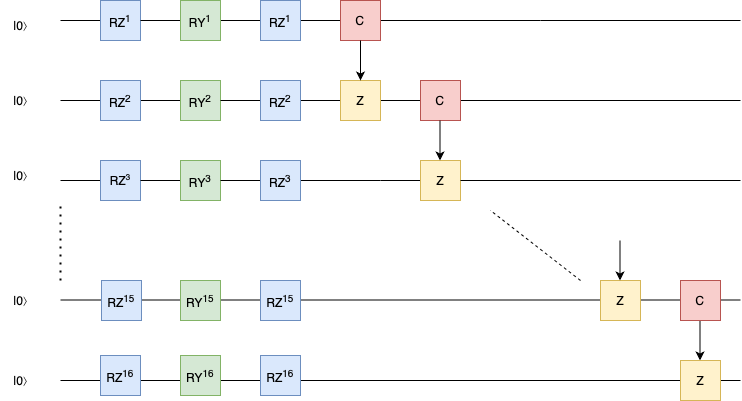

The diagram above was exported from draw.io. Its source (the exported page's mxGraphModel, read from the mxfile embedded in the PNG):
<mxGraphModel dx="1122" dy="633" grid="1" gridSize="10" guides="1" tooltips="1" connect="1" arrows="1" fold="1" page="1" pageScale="1" pageWidth="101" pageHeight="101" math="0" shadow="0">
  <root>
    <mxCell id="0" />
    <mxCell id="1" parent="0" />
    <mxCell id="_TGQ6C_Mic2WB6odP0o2-1" value="" style="endArrow=none;html=1;rounded=0;" edge="1" parent="1">
      <mxGeometry width="50" height="50" relative="1" as="geometry">
        <mxPoint x="640" y="200" as="sourcePoint" />
        <mxPoint x="840" y="200" as="targetPoint" />
      </mxGeometry>
    </mxCell>
    <mxCell id="_TGQ6C_Mic2WB6odP0o2-2" value="" style="endArrow=none;html=1;rounded=0;" edge="1" parent="1" source="_TGQ6C_Mic2WB6odP0o2-33">
      <mxGeometry width="50" height="50" relative="1" as="geometry">
        <mxPoint x="160" y="280" as="sourcePoint" />
        <mxPoint x="840" y="280" as="targetPoint" />
      </mxGeometry>
    </mxCell>
    <mxCell id="_TGQ6C_Mic2WB6odP0o2-3" value="" style="endArrow=none;html=1;rounded=0;" edge="1" parent="1">
      <mxGeometry width="50" height="50" relative="1" as="geometry">
        <mxPoint x="640" y="360" as="sourcePoint" />
        <mxPoint x="840" y="360" as="targetPoint" />
      </mxGeometry>
    </mxCell>
    <mxCell id="_TGQ6C_Mic2WB6odP0o2-4" value="" style="endArrow=none;html=1;rounded=0;" edge="1" parent="1" source="_TGQ6C_Mic2WB6odP0o2-57">
      <mxGeometry width="50" height="50" relative="1" as="geometry">
        <mxPoint x="160" y="560" as="sourcePoint" />
        <mxPoint x="840" y="560" as="targetPoint" />
      </mxGeometry>
    </mxCell>
    <mxCell id="_TGQ6C_Mic2WB6odP0o2-5" value="" style="endArrow=none;dashed=1;html=1;dashPattern=1 3;strokeWidth=2;rounded=0;" edge="1" parent="1">
      <mxGeometry width="50" height="50" relative="1" as="geometry">
        <mxPoint x="160" y="460" as="sourcePoint" />
        <mxPoint x="160" y="380" as="targetPoint" />
        <Array as="points">
          <mxPoint x="160" y="420" />
        </Array>
      </mxGeometry>
    </mxCell>
    <mxCell id="_TGQ6C_Mic2WB6odP0o2-15" value="" style="endArrow=none;html=1;rounded=0;" edge="1" parent="1" target="_TGQ6C_Mic2WB6odP0o2-7">
      <mxGeometry width="50" height="50" relative="1" as="geometry">
        <mxPoint x="160" y="200" as="sourcePoint" />
        <mxPoint x="840" y="200" as="targetPoint" />
      </mxGeometry>
    </mxCell>
    <mxCell id="_TGQ6C_Mic2WB6odP0o2-7" value="RZ&lt;sup&gt;1&lt;/sup&gt;" style="whiteSpace=wrap;html=1;aspect=fixed;fillColor=#dae8fc;strokeColor=#6c8ebf;" vertex="1" parent="1">
      <mxGeometry x="200" y="180" width="40" height="40" as="geometry" />
    </mxCell>
    <mxCell id="_TGQ6C_Mic2WB6odP0o2-17" value="" style="endArrow=none;html=1;rounded=0;" edge="1" parent="1" source="_TGQ6C_Mic2WB6odP0o2-49">
      <mxGeometry width="50" height="50" relative="1" as="geometry">
        <mxPoint x="240" y="200" as="sourcePoint" />
        <mxPoint x="640" y="200" as="targetPoint" />
      </mxGeometry>
    </mxCell>
    <mxCell id="_TGQ6C_Mic2WB6odP0o2-18" value="" style="endArrow=none;html=1;rounded=0;" edge="1" parent="1">
      <mxGeometry width="50" height="50" relative="1" as="geometry">
        <mxPoint x="560" y="200" as="sourcePoint" />
        <mxPoint x="600" y="200" as="targetPoint" />
      </mxGeometry>
    </mxCell>
    <mxCell id="_TGQ6C_Mic2WB6odP0o2-25" value="" style="endArrow=none;html=1;rounded=0;" edge="1" parent="1" target="_TGQ6C_Mic2WB6odP0o2-24">
      <mxGeometry width="50" height="50" relative="1" as="geometry">
        <mxPoint x="160" y="360" as="sourcePoint" />
        <mxPoint x="840" y="360" as="targetPoint" />
      </mxGeometry>
    </mxCell>
    <mxCell id="_TGQ6C_Mic2WB6odP0o2-24" value="RZ&lt;font size=&quot;1&quot;&gt;&lt;sup&gt;3&lt;/sup&gt;&lt;/font&gt;" style="whiteSpace=wrap;html=1;aspect=fixed;fillColor=#dae8fc;strokeColor=#6c8ebf;" vertex="1" parent="1">
      <mxGeometry x="200" y="340" width="40" height="40" as="geometry" />
    </mxCell>
    <mxCell id="_TGQ6C_Mic2WB6odP0o2-26" value="" style="endArrow=none;html=1;rounded=0;" edge="1" parent="1" source="_TGQ6C_Mic2WB6odP0o2-24" target="_TGQ6C_Mic2WB6odP0o2-23">
      <mxGeometry width="50" height="50" relative="1" as="geometry">
        <mxPoint x="240" y="360" as="sourcePoint" />
        <mxPoint x="840" y="360" as="targetPoint" />
      </mxGeometry>
    </mxCell>
    <mxCell id="_TGQ6C_Mic2WB6odP0o2-23" value="RY&lt;sup&gt;3&lt;/sup&gt;" style="whiteSpace=wrap;html=1;aspect=fixed;fillColor=#d5e8d4;strokeColor=#82b366;" vertex="1" parent="1">
      <mxGeometry x="280" y="340" width="40" height="40" as="geometry" />
    </mxCell>
    <mxCell id="_TGQ6C_Mic2WB6odP0o2-27" value="" style="endArrow=none;html=1;rounded=0;" edge="1" parent="1" source="_TGQ6C_Mic2WB6odP0o2-40" target="_TGQ6C_Mic2WB6odP0o2-21">
      <mxGeometry width="50" height="50" relative="1" as="geometry">
        <mxPoint x="160" y="280" as="sourcePoint" />
        <mxPoint x="840" y="280" as="targetPoint" />
      </mxGeometry>
    </mxCell>
    <mxCell id="_TGQ6C_Mic2WB6odP0o2-21" value="RY&lt;sup&gt;2&lt;/sup&gt;" style="whiteSpace=wrap;html=1;aspect=fixed;fillColor=#d5e8d4;strokeColor=#82b366;" vertex="1" parent="1">
      <mxGeometry x="280" y="260" width="40" height="40" as="geometry" />
    </mxCell>
    <mxCell id="_TGQ6C_Mic2WB6odP0o2-32" value="C" style="whiteSpace=wrap;html=1;aspect=fixed;fillColor=#f8cecc;strokeColor=#b85450;" vertex="1" parent="1">
      <mxGeometry x="520" y="260" width="40" height="40" as="geometry" />
    </mxCell>
    <mxCell id="_TGQ6C_Mic2WB6odP0o2-35" value="" style="endArrow=none;html=1;rounded=0;" edge="1" parent="1" source="_TGQ6C_Mic2WB6odP0o2-41" target="_TGQ6C_Mic2WB6odP0o2-33">
      <mxGeometry width="50" height="50" relative="1" as="geometry">
        <mxPoint x="320" y="280" as="sourcePoint" />
        <mxPoint x="840" y="280" as="targetPoint" />
      </mxGeometry>
    </mxCell>
    <mxCell id="_TGQ6C_Mic2WB6odP0o2-33" value="Z" style="whiteSpace=wrap;html=1;aspect=fixed;fillColor=#fff2cc;strokeColor=#d6b656;" vertex="1" parent="1">
      <mxGeometry x="440" y="260" width="40" height="40" as="geometry" />
    </mxCell>
    <mxCell id="_TGQ6C_Mic2WB6odP0o2-37" value="" style="endArrow=none;html=1;rounded=0;" edge="1" parent="1" target="_TGQ6C_Mic2WB6odP0o2-30">
      <mxGeometry width="50" height="50" relative="1" as="geometry">
        <mxPoint x="480" y="360" as="sourcePoint" />
        <mxPoint x="840" y="360" as="targetPoint" />
      </mxGeometry>
    </mxCell>
    <mxCell id="_TGQ6C_Mic2WB6odP0o2-30" value="Z" style="whiteSpace=wrap;html=1;aspect=fixed;fillColor=#fff2cc;strokeColor=#d6b656;" vertex="1" parent="1">
      <mxGeometry x="520" y="340" width="40" height="40" as="geometry" />
    </mxCell>
    <mxCell id="_TGQ6C_Mic2WB6odP0o2-38" value="" style="endArrow=none;html=1;rounded=0;" edge="1" parent="1" source="_TGQ6C_Mic2WB6odP0o2-42">
      <mxGeometry width="50" height="50" relative="1" as="geometry">
        <mxPoint x="320" y="360" as="sourcePoint" />
        <mxPoint x="480" y="360" as="targetPoint" />
      </mxGeometry>
    </mxCell>
    <mxCell id="_TGQ6C_Mic2WB6odP0o2-39" value="" style="endArrow=none;html=1;rounded=0;" edge="1" parent="1" source="_TGQ6C_Mic2WB6odP0o2-30">
      <mxGeometry width="50" height="50" relative="1" as="geometry">
        <mxPoint x="560" y="360" as="sourcePoint" />
        <mxPoint x="660" y="360" as="targetPoint" />
      </mxGeometry>
    </mxCell>
    <mxCell id="_TGQ6C_Mic2WB6odP0o2-43" value="" style="endArrow=none;html=1;rounded=0;" edge="1" parent="1" source="_TGQ6C_Mic2WB6odP0o2-23" target="_TGQ6C_Mic2WB6odP0o2-42">
      <mxGeometry width="50" height="50" relative="1" as="geometry">
        <mxPoint x="320" y="360" as="sourcePoint" />
        <mxPoint x="440" y="360" as="targetPoint" />
      </mxGeometry>
    </mxCell>
    <mxCell id="_TGQ6C_Mic2WB6odP0o2-42" value="RZ&lt;sup&gt;3&lt;/sup&gt;" style="whiteSpace=wrap;html=1;aspect=fixed;fillColor=#dae8fc;strokeColor=#6c8ebf;" vertex="1" parent="1">
      <mxGeometry x="360" y="340" width="40" height="40" as="geometry" />
    </mxCell>
    <mxCell id="_TGQ6C_Mic2WB6odP0o2-44" value="" style="endArrow=none;html=1;rounded=0;" edge="1" parent="1" source="_TGQ6C_Mic2WB6odP0o2-21" target="_TGQ6C_Mic2WB6odP0o2-41">
      <mxGeometry width="50" height="50" relative="1" as="geometry">
        <mxPoint x="320" y="280" as="sourcePoint" />
        <mxPoint x="440" y="280" as="targetPoint" />
      </mxGeometry>
    </mxCell>
    <mxCell id="_TGQ6C_Mic2WB6odP0o2-41" value="RZ&lt;sup&gt;2&lt;/sup&gt;" style="whiteSpace=wrap;html=1;aspect=fixed;fillColor=#dae8fc;strokeColor=#6c8ebf;" vertex="1" parent="1">
      <mxGeometry x="360" y="260" width="40" height="40" as="geometry" />
    </mxCell>
    <mxCell id="_TGQ6C_Mic2WB6odP0o2-45" value="" style="endArrow=none;html=1;rounded=0;" edge="1" parent="1" target="_TGQ6C_Mic2WB6odP0o2-40">
      <mxGeometry width="50" height="50" relative="1" as="geometry">
        <mxPoint x="160" y="280" as="sourcePoint" />
        <mxPoint x="280" y="280" as="targetPoint" />
      </mxGeometry>
    </mxCell>
    <mxCell id="_TGQ6C_Mic2WB6odP0o2-40" value="RZ&lt;sup&gt;2&lt;/sup&gt;" style="whiteSpace=wrap;html=1;aspect=fixed;fillColor=#dae8fc;strokeColor=#6c8ebf;" vertex="1" parent="1">
      <mxGeometry x="200" y="260" width="40" height="40" as="geometry" />
    </mxCell>
    <mxCell id="_TGQ6C_Mic2WB6odP0o2-48" value="C" style="whiteSpace=wrap;html=1;aspect=fixed;fillColor=#f8cecc;strokeColor=#b85450;" vertex="1" parent="1">
      <mxGeometry x="440" y="180" width="40" height="40" as="geometry" />
    </mxCell>
    <mxCell id="_TGQ6C_Mic2WB6odP0o2-50" value="" style="endArrow=none;html=1;rounded=0;" edge="1" parent="1" source="_TGQ6C_Mic2WB6odP0o2-7" target="_TGQ6C_Mic2WB6odP0o2-49">
      <mxGeometry width="50" height="50" relative="1" as="geometry">
        <mxPoint x="240" y="200" as="sourcePoint" />
        <mxPoint x="520" y="200" as="targetPoint" />
      </mxGeometry>
    </mxCell>
    <mxCell id="_TGQ6C_Mic2WB6odP0o2-49" value="RZ&lt;sup&gt;1&lt;/sup&gt;" style="whiteSpace=wrap;html=1;aspect=fixed;fillColor=#dae8fc;strokeColor=#6c8ebf;" vertex="1" parent="1">
      <mxGeometry x="360" y="180" width="40" height="40" as="geometry" />
    </mxCell>
    <mxCell id="_TGQ6C_Mic2WB6odP0o2-51" value="RY&lt;sup&gt;1&lt;/sup&gt;" style="whiteSpace=wrap;html=1;aspect=fixed;fillColor=#d5e8d4;strokeColor=#82b366;" vertex="1" parent="1">
      <mxGeometry x="280" y="180" width="40" height="40" as="geometry" />
    </mxCell>
    <mxCell id="_TGQ6C_Mic2WB6odP0o2-52" value="" style="endArrow=classic;html=1;rounded=0;exitX=0.5;exitY=1;exitDx=0;exitDy=0;entryX=0.5;entryY=0;entryDx=0;entryDy=0;" edge="1" parent="1" source="_TGQ6C_Mic2WB6odP0o2-48" target="_TGQ6C_Mic2WB6odP0o2-33">
      <mxGeometry width="50" height="50" relative="1" as="geometry">
        <mxPoint x="460" y="440" as="sourcePoint" />
        <mxPoint x="510" y="390" as="targetPoint" />
      </mxGeometry>
    </mxCell>
    <mxCell id="_TGQ6C_Mic2WB6odP0o2-53" value="" style="endArrow=classic;html=1;rounded=0;exitX=0.5;exitY=1;exitDx=0;exitDy=0;entryX=0.5;entryY=0;entryDx=0;entryDy=0;" edge="1" parent="1">
      <mxGeometry width="50" height="50" relative="1" as="geometry">
        <mxPoint x="539.5" y="300" as="sourcePoint" />
        <mxPoint x="539.5" y="340" as="targetPoint" />
      </mxGeometry>
    </mxCell>
    <mxCell id="_TGQ6C_Mic2WB6odP0o2-54" value="" style="endArrow=classic;html=1;rounded=0;exitX=0.5;exitY=1;exitDx=0;exitDy=0;entryX=0.5;entryY=0;entryDx=0;entryDy=0;" edge="1" parent="1">
      <mxGeometry width="50" height="50" relative="1" as="geometry">
        <mxPoint x="799.5" y="500" as="sourcePoint" />
        <mxPoint x="799.5" y="540" as="targetPoint" />
      </mxGeometry>
    </mxCell>
    <mxCell id="_TGQ6C_Mic2WB6odP0o2-55" value="" style="endArrow=none;html=1;rounded=0;" edge="1" parent="1">
      <mxGeometry width="50" height="50" relative="1" as="geometry">
        <mxPoint x="160" y="479.5" as="sourcePoint" />
        <mxPoint x="840" y="479.5" as="targetPoint" />
      </mxGeometry>
    </mxCell>
    <mxCell id="_TGQ6C_Mic2WB6odP0o2-56" value="C" style="whiteSpace=wrap;html=1;aspect=fixed;fillColor=#f8cecc;strokeColor=#b85450;" vertex="1" parent="1">
      <mxGeometry x="780" y="460" width="40" height="40" as="geometry" />
    </mxCell>
    <mxCell id="_TGQ6C_Mic2WB6odP0o2-58" value="" style="endArrow=none;html=1;rounded=0;" edge="1" parent="1" target="_TGQ6C_Mic2WB6odP0o2-57">
      <mxGeometry width="50" height="50" relative="1" as="geometry">
        <mxPoint x="160" y="560" as="sourcePoint" />
        <mxPoint x="840" y="560" as="targetPoint" />
      </mxGeometry>
    </mxCell>
    <mxCell id="_TGQ6C_Mic2WB6odP0o2-57" value="Z" style="whiteSpace=wrap;html=1;aspect=fixed;fillColor=#fff2cc;strokeColor=#d6b656;" vertex="1" parent="1">
      <mxGeometry x="780" y="540" width="40" height="40" as="geometry" />
    </mxCell>
    <mxCell id="_TGQ6C_Mic2WB6odP0o2-103" value="Z" style="whiteSpace=wrap;html=1;aspect=fixed;fillColor=#fff2cc;strokeColor=#d6b656;" vertex="1" parent="1">
      <mxGeometry x="700" y="460" width="40" height="40" as="geometry" />
    </mxCell>
    <mxCell id="_TGQ6C_Mic2WB6odP0o2-104" value="" style="endArrow=classic;html=1;rounded=0;exitX=0.5;exitY=1;exitDx=0;exitDy=0;entryX=0.5;entryY=0;entryDx=0;entryDy=0;" edge="1" parent="1">
      <mxGeometry width="50" height="50" relative="1" as="geometry">
        <mxPoint x="719.5" y="420" as="sourcePoint" />
        <mxPoint x="719.5" y="460" as="targetPoint" />
      </mxGeometry>
    </mxCell>
    <mxCell id="_TGQ6C_Mic2WB6odP0o2-105" value="|0⟩" style="text;html=1;align=center;verticalAlign=middle;resizable=0;points=[];autosize=1;strokeColor=none;fillColor=none;" vertex="1" parent="1">
      <mxGeometry x="100" y="190" width="40" height="30" as="geometry" />
    </mxCell>
    <mxCell id="_TGQ6C_Mic2WB6odP0o2-106" value="|0⟩" style="text;html=1;align=center;verticalAlign=middle;resizable=0;points=[];autosize=1;strokeColor=none;fillColor=none;" vertex="1" parent="1">
      <mxGeometry x="100" y="340" width="40" height="30" as="geometry" />
    </mxCell>
    <mxCell id="_TGQ6C_Mic2WB6odP0o2-107" value="|0⟩" style="text;html=1;align=center;verticalAlign=middle;resizable=0;points=[];autosize=1;strokeColor=none;fillColor=none;" vertex="1" parent="1">
      <mxGeometry x="100" y="465" width="40" height="30" as="geometry" />
    </mxCell>
    <mxCell id="_TGQ6C_Mic2WB6odP0o2-108" value="|0⟩" style="text;html=1;align=center;verticalAlign=middle;resizable=0;points=[];autosize=1;strokeColor=none;fillColor=none;" vertex="1" parent="1">
      <mxGeometry x="100" y="545" width="40" height="30" as="geometry" />
    </mxCell>
    <mxCell id="_TGQ6C_Mic2WB6odP0o2-109" value="|0⟩" style="text;html=1;align=center;verticalAlign=middle;resizable=0;points=[];autosize=1;strokeColor=none;fillColor=none;" vertex="1" parent="1">
      <mxGeometry x="100" y="265" width="40" height="30" as="geometry" />
    </mxCell>
    <mxCell id="_TGQ6C_Mic2WB6odP0o2-110" value="RZ&lt;sup&gt;15&lt;/sup&gt;" style="whiteSpace=wrap;html=1;aspect=fixed;fillColor=#dae8fc;strokeColor=#6c8ebf;" vertex="1" parent="1">
      <mxGeometry x="201" y="460" width="40" height="40" as="geometry" />
    </mxCell>
    <mxCell id="_TGQ6C_Mic2WB6odP0o2-111" value="RY&lt;sup&gt;15&lt;/sup&gt;" style="whiteSpace=wrap;html=1;aspect=fixed;fillColor=#d5e8d4;strokeColor=#82b366;" vertex="1" parent="1">
      <mxGeometry x="280" y="460" width="40" height="40" as="geometry" />
    </mxCell>
    <mxCell id="_TGQ6C_Mic2WB6odP0o2-112" value="RZ&lt;sup&gt;15&lt;/sup&gt;" style="whiteSpace=wrap;html=1;aspect=fixed;fillColor=#dae8fc;strokeColor=#6c8ebf;" vertex="1" parent="1">
      <mxGeometry x="360" y="460" width="40" height="40" as="geometry" />
    </mxCell>
    <mxCell id="_TGQ6C_Mic2WB6odP0o2-113" value="RZ&lt;sup&gt;16&lt;/sup&gt;" style="whiteSpace=wrap;html=1;aspect=fixed;fillColor=#dae8fc;strokeColor=#6c8ebf;" vertex="1" parent="1">
      <mxGeometry x="200" y="535" width="40" height="40" as="geometry" />
    </mxCell>
    <mxCell id="_TGQ6C_Mic2WB6odP0o2-114" value="RY&lt;sup&gt;16&lt;/sup&gt;" style="whiteSpace=wrap;html=1;aspect=fixed;fillColor=#d5e8d4;strokeColor=#82b366;" vertex="1" parent="1">
      <mxGeometry x="280" y="535" width="40" height="40" as="geometry" />
    </mxCell>
    <mxCell id="_TGQ6C_Mic2WB6odP0o2-115" value="RZ&lt;sup&gt;16&lt;/sup&gt;" style="whiteSpace=wrap;html=1;aspect=fixed;fillColor=#dae8fc;strokeColor=#6c8ebf;" vertex="1" parent="1">
      <mxGeometry x="360" y="535" width="40" height="40" as="geometry" />
    </mxCell>
    <mxCell id="_TGQ6C_Mic2WB6odP0o2-126" value="" style="endArrow=none;dashed=1;html=1;rounded=0;" edge="1" parent="1">
      <mxGeometry width="50" height="50" relative="1" as="geometry">
        <mxPoint x="680" y="460" as="sourcePoint" />
        <mxPoint x="590" y="390" as="targetPoint" />
      </mxGeometry>
    </mxCell>
  </root>
</mxGraphModel>